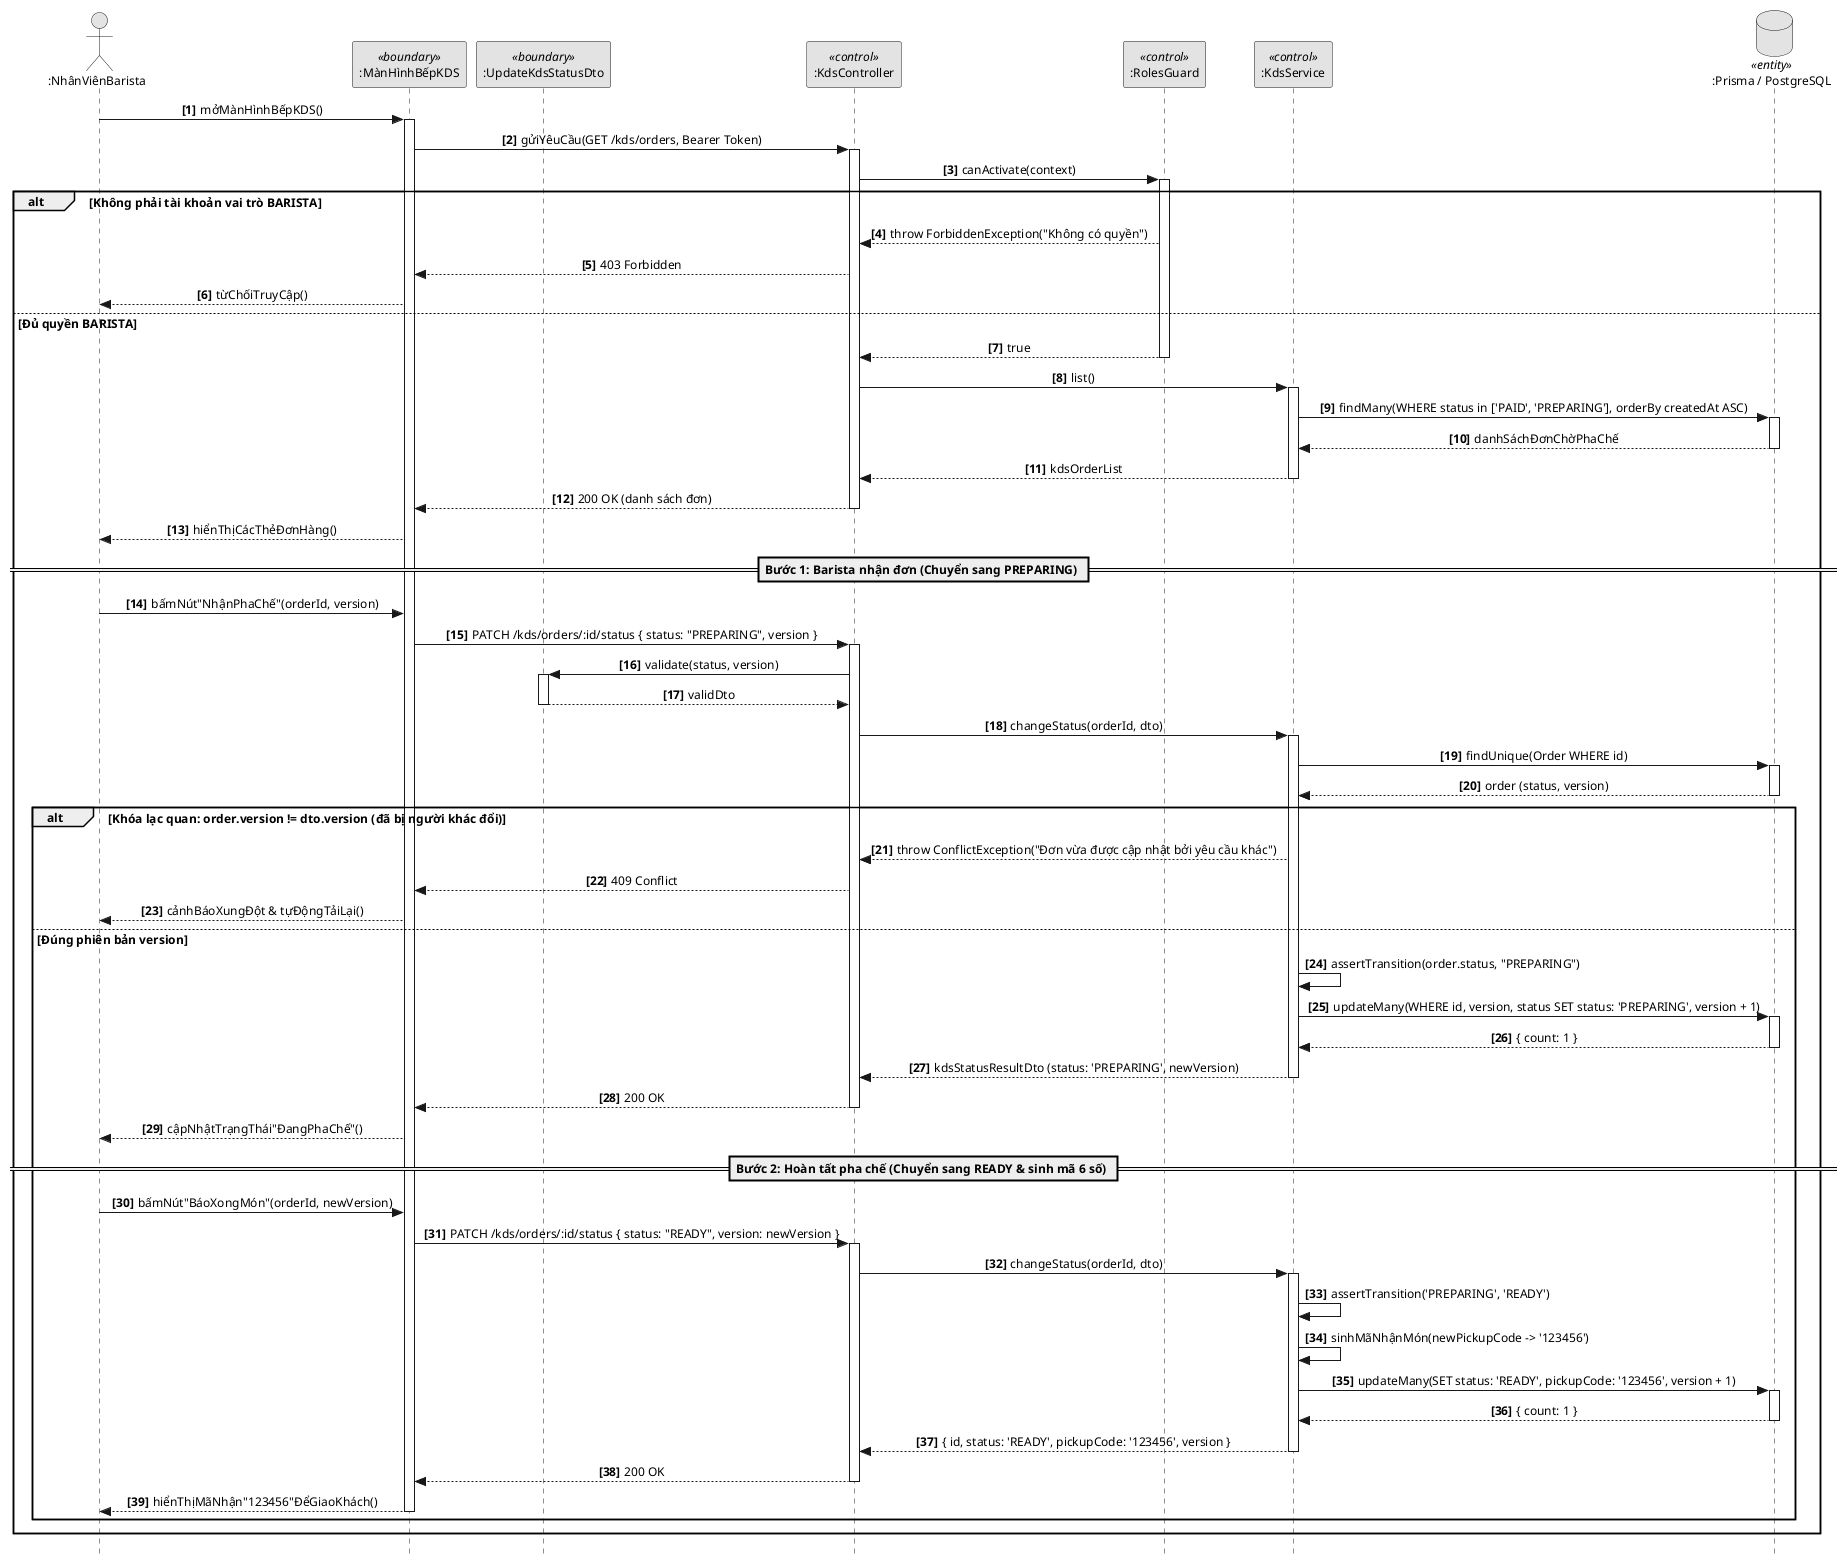

The diagram above was rendered by PlantUML. Its source (embedded in the PNG):
@startuml
skinparam style strictuml
skinparam defaultFontName Arial
skinparam defaultFontSize 12
skinparam monochrome true
skinparam shadowing false
skinparam sequenceMessageAlign center

actor ":NhânViênBarista" as Barista
participant ":MànHìnhBếpKDS" as UI <<boundary>>
participant ":UpdateKdsStatusDto" as DTO <<boundary>>
participant ":KdsController" as Ctrl <<control>>
participant ":RolesGuard" as Guard <<control>>
participant ":KdsService" as Svc <<control>>
database ":Prisma / PostgreSQL" as DB <<entity>>

autonumber 1 "<b>[0]</b>"

Barista -> UI: mởMànHìnhBếpKDS()
activate UI

UI -> Ctrl: gửiYêuCầu(GET /kds/orders, Bearer Token)
activate Ctrl

Ctrl -> Guard: canActivate(context)
activate Guard

alt Không phải tài khoản vai trò BARISTA
  Guard --> Ctrl: throw ForbiddenException("Không có quyền")
  Ctrl --> UI: 403 Forbidden
  UI --> Barista: từChốiTruyCập()
else Đủ quyền BARISTA
  Guard --> Ctrl: true
  deactivate Guard
  
  Ctrl -> Svc: list()
  activate Svc
  
  Svc -> DB: findMany(WHERE status in ['PAID', 'PREPARING'], orderBy createdAt ASC)
  activate DB
  DB --> Svc: danhSáchĐơnChờPhaChế
  deactivate DB
  
  Svc --> Ctrl: kdsOrderList
  deactivate Svc
  
  Ctrl --> UI: 200 OK (danh sách đơn)
  deactivate Ctrl
  
  UI --> Barista: hiểnThịCácThẻĐơnHàng()
  
  == Bước 1: Barista nhận đơn (Chuyển sang PREPARING) ==
  
  Barista -> UI: bấmNút"NhậnPhaChế"(orderId, version)
  UI -> Ctrl: PATCH /kds/orders/:id/status { status: "PREPARING", version }
  activate Ctrl
  
  Ctrl -> DTO: validate(status, version)
  activate DTO
  DTO --> Ctrl: validDto
  deactivate DTO
  
  Ctrl -> Svc: changeStatus(orderId, dto)
  activate Svc
  
  Svc -> DB: findUnique(Order WHERE id)
  activate DB
  DB --> Svc: order (status, version)
  deactivate DB
  
  alt Khóa lạc quan: order.version != dto.version (đã bị người khác đổi)
    Svc --> Ctrl: throw ConflictException("Đơn vừa được cập nhật bởi yêu cầu khác")
    Ctrl --> UI: 409 Conflict
    UI --> Barista: cảnhBáoXungĐột & tựĐộngTảiLại()
  else Đúng phiên bản version
    Svc -> Svc: assertTransition(order.status, "PREPARING")
    
    Svc -> DB: updateMany(WHERE id, version, status SET status: 'PREPARING', version + 1)
    activate DB
    DB --> Svc: { count: 1 }
    deactivate DB
    
    Svc --> Ctrl: kdsStatusResultDto (status: 'PREPARING', newVersion)
    deactivate Svc
    
    Ctrl --> UI: 200 OK
    deactivate Ctrl
    
    UI --> Barista: cậpNhậtTrạngThái"ĐangPhaChế"()
    
    == Bước 2: Hoàn tất pha chế (Chuyển sang READY & sinh mã 6 số) ==
    
    Barista -> UI: bấmNút"BáoXongMón"(orderId, newVersion)
    UI -> Ctrl: PATCH /kds/orders/:id/status { status: "READY", version: newVersion }
    activate Ctrl
    
    Ctrl -> Svc: changeStatus(orderId, dto)
    activate Svc
    
    Svc -> Svc: assertTransition('PREPARING', 'READY')
    Svc -> Svc: sinhMãNhậnMón(newPickupCode -> '123456')
    
    Svc -> DB: updateMany(SET status: 'READY', pickupCode: '123456', version + 1)
    activate DB
    DB --> Svc: { count: 1 }
    deactivate DB
    
    Svc --> Ctrl: { id, status: 'READY', pickupCode: '123456', version }
    deactivate Svc
    
    Ctrl --> UI: 200 OK
    deactivate Ctrl
    
    UI --> Barista: hiểnThịMãNhận"123456"ĐểGiaoKhách()
    deactivate UI
  end
end
@enduml